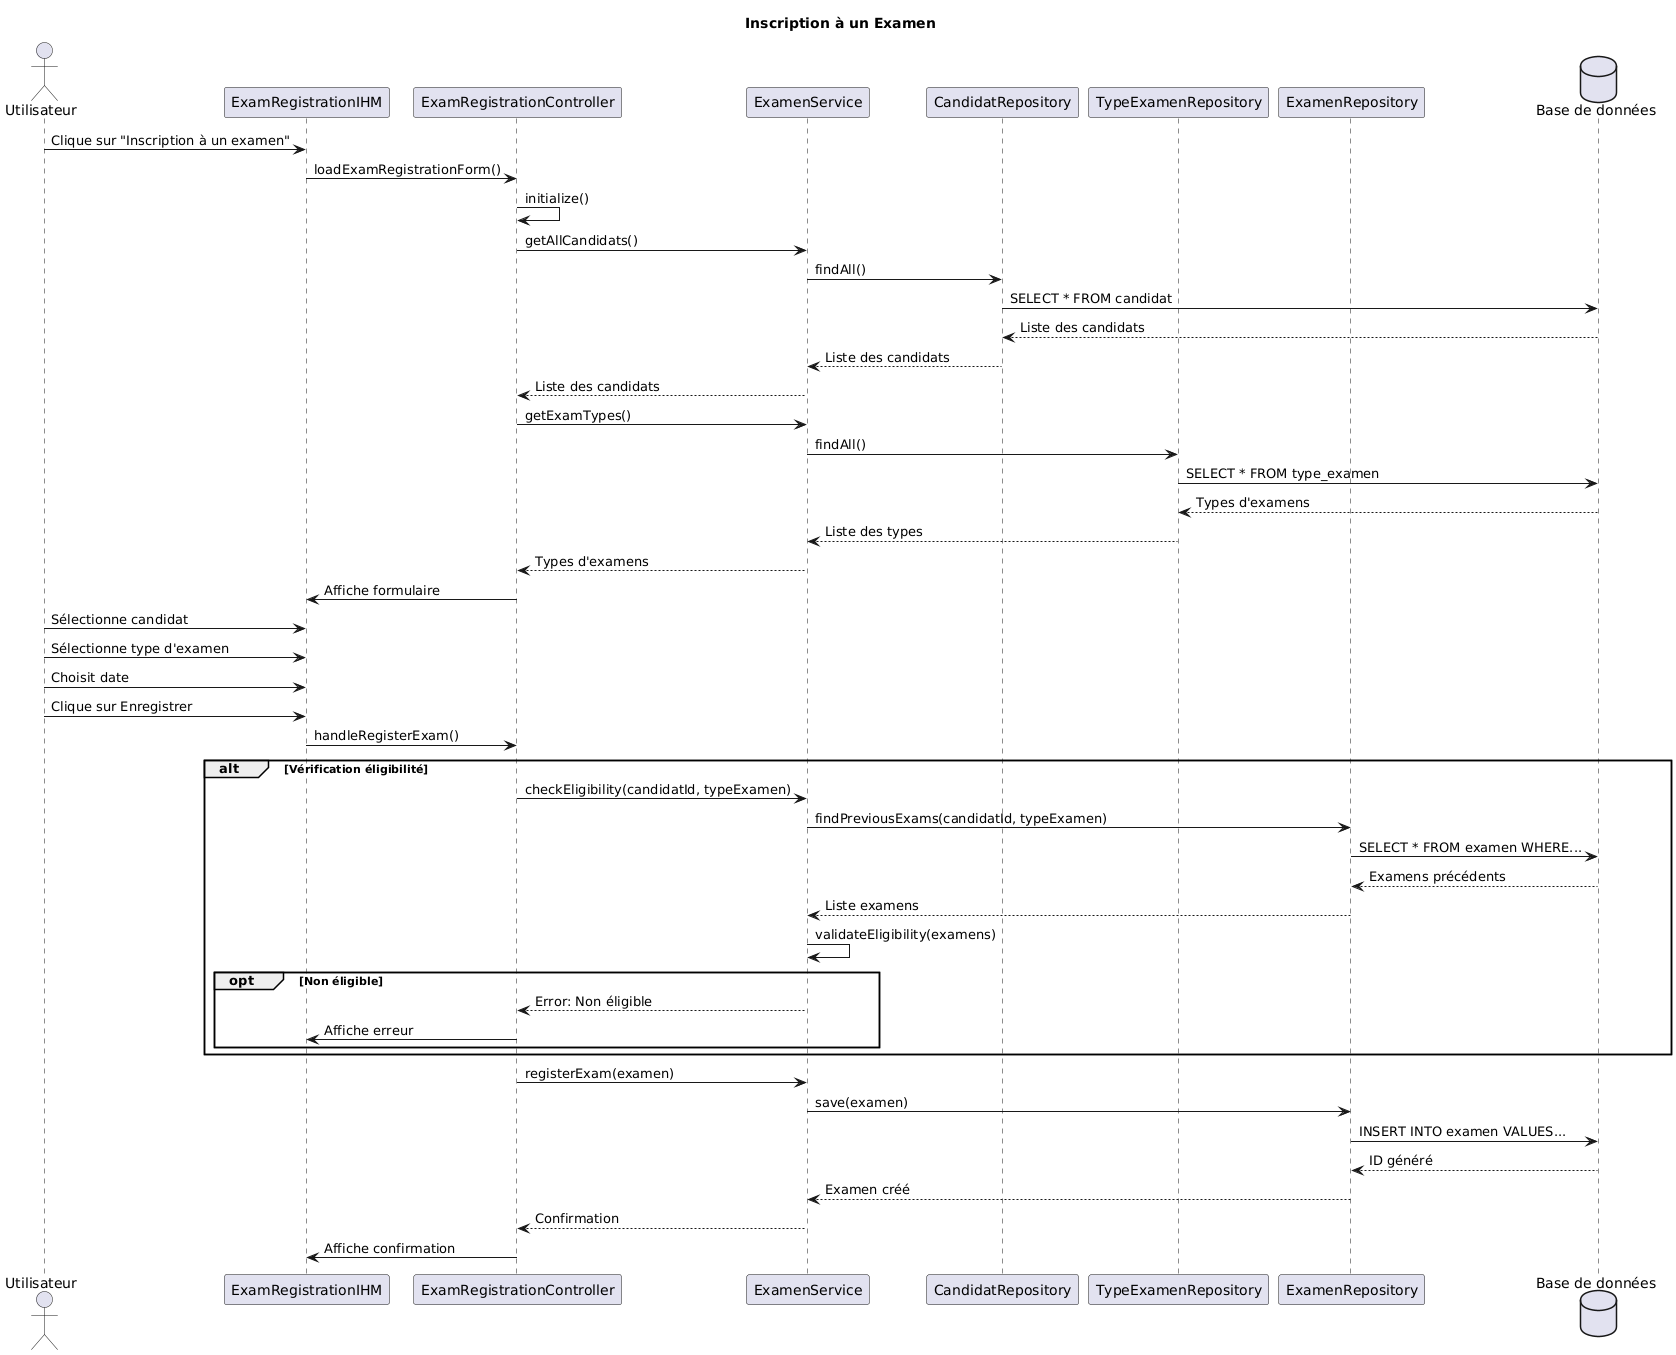

The diagram above was rendered by PlantUML. Its source (embedded in the PNG):
@startuml
title Inscription à un Examen
actor Utilisateur
participant "ExamRegistrationIHM" as IHM
participant "ExamRegistrationController" as Controller
participant "ExamenService" as Service
participant "CandidatRepository" as CandidatRepo
participant "TypeExamenRepository" as TypeExamenRepo
participant "ExamenRepository" as ExamenRepo
database "Base de données" as DB

Utilisateur -> IHM : Clique sur "Inscription à un examen"
IHM -> Controller : loadExamRegistrationForm()
Controller -> Controller : initialize()

Controller -> Service : getAllCandidats()
Service -> CandidatRepo : findAll()
CandidatRepo -> DB : SELECT * FROM candidat
DB --> CandidatRepo : Liste des candidats
CandidatRepo --> Service : Liste des candidats
Service --> Controller : Liste des candidats

Controller -> Service : getExamTypes()
Service -> TypeExamenRepo : findAll()
TypeExamenRepo -> DB : SELECT * FROM type_examen
DB --> TypeExamenRepo : Types d'examens
TypeExamenRepo --> Service : Liste des types
Service --> Controller : Types d'examens
Controller -> IHM : Affiche formulaire

Utilisateur -> IHM : Sélectionne candidat
Utilisateur -> IHM : Sélectionne type d'examen
Utilisateur -> IHM : Choisit date
Utilisateur -> IHM : Clique sur Enregistrer
IHM -> Controller : handleRegisterExam()

alt Vérification éligibilité
    Controller -> Service : checkEligibility(candidatId, typeExamen)
    Service -> ExamenRepo : findPreviousExams(candidatId, typeExamen)
    ExamenRepo -> DB : SELECT * FROM examen WHERE...
    DB --> ExamenRepo : Examens précédents
    ExamenRepo --> Service : Liste examens
    Service -> Service : validateEligibility(examens)
    
    opt Non éligible
        Service --> Controller : Error: Non éligible
        Controller -> IHM : Affiche erreur
    end
end

Controller -> Service : registerExam(examen)
Service -> ExamenRepo : save(examen)
ExamenRepo -> DB : INSERT INTO examen VALUES...
DB --> ExamenRepo : ID généré
ExamenRepo --> Service : Examen créé
Service --> Controller : Confirmation
Controller -> IHM : Affiche confirmation
@enduml